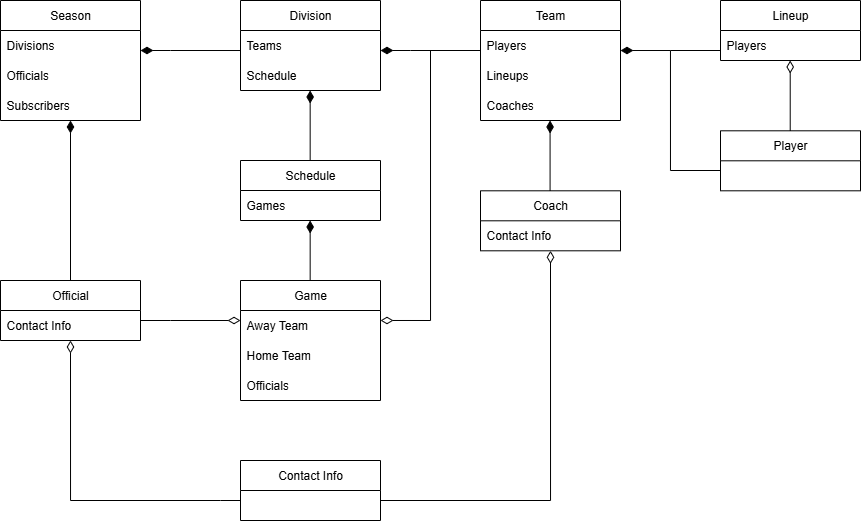

The diagram above was exported from draw.io. Its source (the exported page's mxGraphModel, read from the mxfile embedded in the PNG):
<mxGraphModel dx="719" dy="454" grid="1" gridSize="10" guides="1" tooltips="1" connect="1" arrows="1" fold="1" page="1" pageScale="1" pageWidth="850" pageHeight="1100" math="0" shadow="0">
  <root>
    <mxCell id="0" />
    <mxCell id="1" parent="0" />
    <mxCell id="ArS2ZtL_NR0Pgk_7esH2-9" style="edgeStyle=orthogonalEdgeStyle;rounded=0;orthogonalLoop=1;jettySize=auto;html=1;entryX=0;entryY=0.667;entryDx=0;entryDy=0;entryPerimeter=0;endArrow=none;endFill=0;startArrow=diamondThin;startFill=1;startSize=10;" edge="1" parent="1" source="ArS2ZtL_NR0Pgk_7esH2-1" target="ArS2ZtL_NR0Pgk_7esH2-6">
      <mxGeometry relative="1" as="geometry">
        <mxPoint x="270" y="100" as="targetPoint" />
        <Array as="points">
          <mxPoint x="210" y="90" />
          <mxPoint x="210" y="90" />
        </Array>
      </mxGeometry>
    </mxCell>
    <mxCell id="ArS2ZtL_NR0Pgk_7esH2-1" value="Season" style="swimlane;fontStyle=0;childLayout=stackLayout;horizontal=1;startSize=30;horizontalStack=0;resizeParent=1;resizeParentMax=0;resizeLast=0;collapsible=1;marginBottom=0;whiteSpace=wrap;html=1;" vertex="1" parent="1">
      <mxGeometry x="40" y="40" width="140" height="120" as="geometry" />
    </mxCell>
    <mxCell id="ArS2ZtL_NR0Pgk_7esH2-2" value="Divisions" style="text;strokeColor=none;fillColor=none;align=left;verticalAlign=middle;spacingLeft=4;spacingRight=4;overflow=hidden;points=[[0,0.5],[1,0.5]];portConstraint=eastwest;rotatable=0;whiteSpace=wrap;html=1;" vertex="1" parent="ArS2ZtL_NR0Pgk_7esH2-1">
      <mxGeometry y="30" width="140" height="30" as="geometry" />
    </mxCell>
    <mxCell id="ArS2ZtL_NR0Pgk_7esH2-3" value="Officials" style="text;strokeColor=none;fillColor=none;align=left;verticalAlign=middle;spacingLeft=4;spacingRight=4;overflow=hidden;points=[[0,0.5],[1,0.5]];portConstraint=eastwest;rotatable=0;whiteSpace=wrap;html=1;" vertex="1" parent="ArS2ZtL_NR0Pgk_7esH2-1">
      <mxGeometry y="60" width="140" height="30" as="geometry" />
    </mxCell>
    <mxCell id="ArS2ZtL_NR0Pgk_7esH2-4" value="Subscribers" style="text;strokeColor=none;fillColor=none;align=left;verticalAlign=middle;spacingLeft=4;spacingRight=4;overflow=hidden;points=[[0,0.5],[1,0.5]];portConstraint=eastwest;rotatable=0;whiteSpace=wrap;html=1;" vertex="1" parent="ArS2ZtL_NR0Pgk_7esH2-1">
      <mxGeometry y="90" width="140" height="30" as="geometry" />
    </mxCell>
    <mxCell id="ArS2ZtL_NR0Pgk_7esH2-5" value="Division" style="swimlane;fontStyle=0;childLayout=stackLayout;horizontal=1;startSize=30;horizontalStack=0;resizeParent=1;resizeParentMax=0;resizeLast=0;collapsible=1;marginBottom=0;whiteSpace=wrap;html=1;" vertex="1" parent="1">
      <mxGeometry x="280" y="40" width="140" height="90" as="geometry" />
    </mxCell>
    <mxCell id="ArS2ZtL_NR0Pgk_7esH2-6" value="Teams" style="text;strokeColor=none;fillColor=none;align=left;verticalAlign=middle;spacingLeft=4;spacingRight=4;overflow=hidden;points=[[0,0.5],[1,0.5]];portConstraint=eastwest;rotatable=0;whiteSpace=wrap;html=1;" vertex="1" parent="ArS2ZtL_NR0Pgk_7esH2-5">
      <mxGeometry y="30" width="140" height="30" as="geometry" />
    </mxCell>
    <mxCell id="ArS2ZtL_NR0Pgk_7esH2-7" value="Schedule" style="text;strokeColor=none;fillColor=none;align=left;verticalAlign=middle;spacingLeft=4;spacingRight=4;overflow=hidden;points=[[0,0.5],[1,0.5]];portConstraint=eastwest;rotatable=0;whiteSpace=wrap;html=1;" vertex="1" parent="ArS2ZtL_NR0Pgk_7esH2-5">
      <mxGeometry y="60" width="140" height="30" as="geometry" />
    </mxCell>
    <mxCell id="ArS2ZtL_NR0Pgk_7esH2-11" value="Team" style="swimlane;fontStyle=0;childLayout=stackLayout;horizontal=1;startSize=30;horizontalStack=0;resizeParent=1;resizeParentMax=0;resizeLast=0;collapsible=1;marginBottom=0;whiteSpace=wrap;html=1;" vertex="1" parent="1">
      <mxGeometry x="520" y="40" width="140" height="120" as="geometry" />
    </mxCell>
    <mxCell id="ArS2ZtL_NR0Pgk_7esH2-12" value="Players" style="text;strokeColor=none;fillColor=none;align=left;verticalAlign=middle;spacingLeft=4;spacingRight=4;overflow=hidden;points=[[0,0.5],[1,0.5]];portConstraint=eastwest;rotatable=0;whiteSpace=wrap;html=1;" vertex="1" parent="ArS2ZtL_NR0Pgk_7esH2-11">
      <mxGeometry y="30" width="140" height="30" as="geometry" />
    </mxCell>
    <mxCell id="ArS2ZtL_NR0Pgk_7esH2-38" value="Lineups" style="text;strokeColor=none;fillColor=none;align=left;verticalAlign=middle;spacingLeft=4;spacingRight=4;overflow=hidden;points=[[0,0.5],[1,0.5]];portConstraint=eastwest;rotatable=0;whiteSpace=wrap;html=1;" vertex="1" parent="ArS2ZtL_NR0Pgk_7esH2-11">
      <mxGeometry y="60" width="140" height="30" as="geometry" />
    </mxCell>
    <mxCell id="ArS2ZtL_NR0Pgk_7esH2-13" value="Coaches" style="text;strokeColor=none;fillColor=none;align=left;verticalAlign=middle;spacingLeft=4;spacingRight=4;overflow=hidden;points=[[0,0.5],[1,0.5]];portConstraint=eastwest;rotatable=0;whiteSpace=wrap;html=1;" vertex="1" parent="ArS2ZtL_NR0Pgk_7esH2-11">
      <mxGeometry y="90" width="140" height="30" as="geometry" />
    </mxCell>
    <mxCell id="ArS2ZtL_NR0Pgk_7esH2-15" style="edgeStyle=orthogonalEdgeStyle;rounded=0;orthogonalLoop=1;jettySize=auto;html=1;entryX=0;entryY=0.667;entryDx=0;entryDy=0;entryPerimeter=0;endArrow=none;endFill=0;startArrow=diamondThin;startFill=1;startSize=10;" edge="1" parent="1">
      <mxGeometry relative="1" as="geometry">
        <mxPoint x="520" y="90" as="targetPoint" />
        <mxPoint x="420" y="90" as="sourcePoint" />
        <Array as="points">
          <mxPoint x="450" y="90" />
          <mxPoint x="450" y="90" />
        </Array>
      </mxGeometry>
    </mxCell>
    <mxCell id="ArS2ZtL_NR0Pgk_7esH2-16" value="Schedule" style="swimlane;fontStyle=0;childLayout=stackLayout;horizontal=1;startSize=30;horizontalStack=0;resizeParent=1;resizeParentMax=0;resizeLast=0;collapsible=1;marginBottom=0;whiteSpace=wrap;html=1;" vertex="1" parent="1">
      <mxGeometry x="280" y="200" width="140" height="60" as="geometry" />
    </mxCell>
    <mxCell id="ArS2ZtL_NR0Pgk_7esH2-17" value="Games" style="text;strokeColor=none;fillColor=none;align=left;verticalAlign=middle;spacingLeft=4;spacingRight=4;overflow=hidden;points=[[0,0.5],[1,0.5]];portConstraint=eastwest;rotatable=0;whiteSpace=wrap;html=1;" vertex="1" parent="ArS2ZtL_NR0Pgk_7esH2-16">
      <mxGeometry y="30" width="140" height="30" as="geometry" />
    </mxCell>
    <mxCell id="ArS2ZtL_NR0Pgk_7esH2-20" style="edgeStyle=orthogonalEdgeStyle;rounded=0;orthogonalLoop=1;jettySize=auto;html=1;entryX=0.571;entryY=0.005;entryDx=0;entryDy=0;entryPerimeter=0;endArrow=none;endFill=0;startArrow=diamondThin;startFill=1;startSize=10;exitX=0.571;exitY=1;exitDx=0;exitDy=0;exitPerimeter=0;" edge="1" parent="1">
      <mxGeometry relative="1" as="geometry">
        <mxPoint x="349.6600000000001" y="200.29999999999995" as="targetPoint" />
        <mxPoint x="349.6600000000001" y="130" as="sourcePoint" />
        <Array as="points" />
      </mxGeometry>
    </mxCell>
    <mxCell id="ArS2ZtL_NR0Pgk_7esH2-21" value="Game" style="swimlane;fontStyle=0;childLayout=stackLayout;horizontal=1;startSize=30;horizontalStack=0;resizeParent=1;resizeParentMax=0;resizeLast=0;collapsible=1;marginBottom=0;whiteSpace=wrap;html=1;" vertex="1" parent="1">
      <mxGeometry x="280" y="320" width="140" height="120" as="geometry" />
    </mxCell>
    <mxCell id="ArS2ZtL_NR0Pgk_7esH2-22" value="Away Team" style="text;strokeColor=none;fillColor=none;align=left;verticalAlign=middle;spacingLeft=4;spacingRight=4;overflow=hidden;points=[[0,0.5],[1,0.5]];portConstraint=eastwest;rotatable=0;whiteSpace=wrap;html=1;" vertex="1" parent="ArS2ZtL_NR0Pgk_7esH2-21">
      <mxGeometry y="30" width="140" height="30" as="geometry" />
    </mxCell>
    <mxCell id="ArS2ZtL_NR0Pgk_7esH2-23" value="Home Team" style="text;strokeColor=none;fillColor=none;align=left;verticalAlign=middle;spacingLeft=4;spacingRight=4;overflow=hidden;points=[[0,0.5],[1,0.5]];portConstraint=eastwest;rotatable=0;whiteSpace=wrap;html=1;" vertex="1" parent="ArS2ZtL_NR0Pgk_7esH2-21">
      <mxGeometry y="60" width="140" height="30" as="geometry" />
    </mxCell>
    <mxCell id="ArS2ZtL_NR0Pgk_7esH2-24" value="Officials" style="text;strokeColor=none;fillColor=none;align=left;verticalAlign=middle;spacingLeft=4;spacingRight=4;overflow=hidden;points=[[0,0.5],[1,0.5]];portConstraint=eastwest;rotatable=0;whiteSpace=wrap;html=1;" vertex="1" parent="ArS2ZtL_NR0Pgk_7esH2-21">
      <mxGeometry y="90" width="140" height="30" as="geometry" />
    </mxCell>
    <mxCell id="ArS2ZtL_NR0Pgk_7esH2-25" style="edgeStyle=orthogonalEdgeStyle;rounded=0;orthogonalLoop=1;jettySize=auto;html=1;entryX=0.571;entryY=0.005;entryDx=0;entryDy=0;entryPerimeter=0;endArrow=none;endFill=0;startArrow=diamondThin;startFill=1;startSize=10;" edge="1" parent="1">
      <mxGeometry relative="1" as="geometry">
        <mxPoint x="349.66" y="320" as="targetPoint" />
        <mxPoint x="349.66" y="260" as="sourcePoint" />
        <Array as="points" />
      </mxGeometry>
    </mxCell>
    <mxCell id="ArS2ZtL_NR0Pgk_7esH2-26" value="Official" style="swimlane;fontStyle=0;childLayout=stackLayout;horizontal=1;startSize=30;horizontalStack=0;resizeParent=1;resizeParentMax=0;resizeLast=0;collapsible=1;marginBottom=0;whiteSpace=wrap;html=1;" vertex="1" parent="1">
      <mxGeometry x="40" y="320" width="140" height="60" as="geometry" />
    </mxCell>
    <mxCell id="ArS2ZtL_NR0Pgk_7esH2-28" value="Contact Info" style="text;strokeColor=none;fillColor=none;align=left;verticalAlign=middle;spacingLeft=4;spacingRight=4;overflow=hidden;points=[[0,0.5],[1,0.5]];portConstraint=eastwest;rotatable=0;whiteSpace=wrap;html=1;" vertex="1" parent="ArS2ZtL_NR0Pgk_7esH2-26">
      <mxGeometry y="30" width="140" height="30" as="geometry" />
    </mxCell>
    <mxCell id="ArS2ZtL_NR0Pgk_7esH2-30" style="edgeStyle=orthogonalEdgeStyle;rounded=0;orthogonalLoop=1;jettySize=auto;html=1;endArrow=none;endFill=0;startArrow=diamondThin;startFill=1;startSize=10;entryX=0.5;entryY=0;entryDx=0;entryDy=0;exitX=0.5;exitY=1;exitDx=0;exitDy=0;exitPerimeter=0;" edge="1" parent="1" source="ArS2ZtL_NR0Pgk_7esH2-4" target="ArS2ZtL_NR0Pgk_7esH2-26">
      <mxGeometry relative="1" as="geometry">
        <mxPoint x="110" y="310" as="targetPoint" />
        <mxPoint x="110" y="190" as="sourcePoint" />
        <Array as="points" />
      </mxGeometry>
    </mxCell>
    <mxCell id="ArS2ZtL_NR0Pgk_7esH2-31" style="edgeStyle=orthogonalEdgeStyle;rounded=0;orthogonalLoop=1;jettySize=auto;html=1;entryX=0;entryY=0.667;entryDx=0;entryDy=0;entryPerimeter=0;endArrow=none;endFill=0;startArrow=diamondThin;startFill=0;startSize=10;" edge="1" parent="1">
      <mxGeometry relative="1" as="geometry">
        <mxPoint x="180" y="360" as="targetPoint" />
        <mxPoint x="280" y="360" as="sourcePoint" />
        <Array as="points">
          <mxPoint x="210" y="360" />
          <mxPoint x="210" y="360" />
        </Array>
      </mxGeometry>
    </mxCell>
    <mxCell id="ArS2ZtL_NR0Pgk_7esH2-32" value="Coach" style="swimlane;fontStyle=0;childLayout=stackLayout;horizontal=1;startSize=30;horizontalStack=0;resizeParent=1;resizeParentMax=0;resizeLast=0;collapsible=1;marginBottom=0;whiteSpace=wrap;html=1;" vertex="1" parent="1">
      <mxGeometry x="520" y="230.3" width="140" height="60" as="geometry" />
    </mxCell>
    <mxCell id="ArS2ZtL_NR0Pgk_7esH2-34" value="Contact Info" style="text;strokeColor=none;fillColor=none;align=left;verticalAlign=middle;spacingLeft=4;spacingRight=4;overflow=hidden;points=[[0,0.5],[1,0.5]];portConstraint=eastwest;rotatable=0;whiteSpace=wrap;html=1;" vertex="1" parent="ArS2ZtL_NR0Pgk_7esH2-32">
      <mxGeometry y="30" width="140" height="30" as="geometry" />
    </mxCell>
    <mxCell id="ArS2ZtL_NR0Pgk_7esH2-36" style="edgeStyle=orthogonalEdgeStyle;rounded=0;orthogonalLoop=1;jettySize=auto;html=1;entryX=0.571;entryY=0.005;entryDx=0;entryDy=0;entryPerimeter=0;endArrow=none;endFill=0;startArrow=diamondThin;startFill=1;startSize=10;exitX=0.571;exitY=1;exitDx=0;exitDy=0;exitPerimeter=0;" edge="1" parent="1">
      <mxGeometry relative="1" as="geometry">
        <mxPoint x="589.58" y="230.29999999999995" as="targetPoint" />
        <mxPoint x="589.58" y="160" as="sourcePoint" />
        <Array as="points" />
      </mxGeometry>
    </mxCell>
    <mxCell id="ArS2ZtL_NR0Pgk_7esH2-39" value="Lineup" style="swimlane;fontStyle=0;childLayout=stackLayout;horizontal=1;startSize=30;horizontalStack=0;resizeParent=1;resizeParentMax=0;resizeLast=0;collapsible=1;marginBottom=0;whiteSpace=wrap;html=1;" vertex="1" parent="1">
      <mxGeometry x="760" y="40" width="140" height="60" as="geometry" />
    </mxCell>
    <mxCell id="ArS2ZtL_NR0Pgk_7esH2-40" value="Players" style="text;strokeColor=none;fillColor=none;align=left;verticalAlign=middle;spacingLeft=4;spacingRight=4;overflow=hidden;points=[[0,0.5],[1,0.5]];portConstraint=eastwest;rotatable=0;whiteSpace=wrap;html=1;" vertex="1" parent="ArS2ZtL_NR0Pgk_7esH2-39">
      <mxGeometry y="30" width="140" height="30" as="geometry" />
    </mxCell>
    <mxCell id="ArS2ZtL_NR0Pgk_7esH2-43" value="Player" style="swimlane;fontStyle=0;childLayout=stackLayout;horizontal=1;startSize=30;horizontalStack=0;resizeParent=1;resizeParentMax=0;resizeLast=0;collapsible=1;marginBottom=0;whiteSpace=wrap;html=1;" vertex="1" parent="1">
      <mxGeometry x="760" y="170.3" width="140" height="60" as="geometry" />
    </mxCell>
    <mxCell id="ArS2ZtL_NR0Pgk_7esH2-47" style="edgeStyle=orthogonalEdgeStyle;rounded=0;orthogonalLoop=1;jettySize=auto;html=1;endArrow=none;endFill=0;startArrow=diamondThin;startFill=1;startSize=10;exitX=1;exitY=0.667;exitDx=0;exitDy=0;exitPerimeter=0;" edge="1" parent="1" source="ArS2ZtL_NR0Pgk_7esH2-12">
      <mxGeometry relative="1" as="geometry">
        <mxPoint x="760" y="210" as="targetPoint" />
        <mxPoint x="700" y="100" as="sourcePoint" />
        <Array as="points">
          <mxPoint x="710" y="90" />
          <mxPoint x="710" y="210" />
          <mxPoint x="760" y="210" />
        </Array>
      </mxGeometry>
    </mxCell>
    <mxCell id="ArS2ZtL_NR0Pgk_7esH2-48" style="edgeStyle=orthogonalEdgeStyle;rounded=0;orthogonalLoop=1;jettySize=auto;html=1;entryX=0.571;entryY=0.005;entryDx=0;entryDy=0;entryPerimeter=0;endArrow=none;endFill=0;startArrow=diamondThin;startFill=0;startSize=10;exitX=0.571;exitY=1;exitDx=0;exitDy=0;exitPerimeter=0;" edge="1" parent="1">
      <mxGeometry relative="1" as="geometry">
        <mxPoint x="829.71" y="170.29999999999995" as="targetPoint" />
        <mxPoint x="829.71" y="99.99999999999999" as="sourcePoint" />
        <Array as="points" />
      </mxGeometry>
    </mxCell>
    <mxCell id="ArS2ZtL_NR0Pgk_7esH2-49" value="" style="endArrow=none;html=1;rounded=0;edgeStyle=orthogonalEdgeStyle;" edge="1" parent="1">
      <mxGeometry width="50" height="50" relative="1" as="geometry">
        <mxPoint x="710" y="90" as="sourcePoint" />
        <mxPoint x="760" y="90" as="targetPoint" />
      </mxGeometry>
    </mxCell>
    <mxCell id="ArS2ZtL_NR0Pgk_7esH2-50" value="Contact Info" style="swimlane;fontStyle=0;childLayout=stackLayout;horizontal=1;startSize=30;horizontalStack=0;resizeParent=1;resizeParentMax=0;resizeLast=0;collapsible=1;marginBottom=0;whiteSpace=wrap;html=1;" vertex="1" parent="1">
      <mxGeometry x="280" y="500" width="140" height="60" as="geometry" />
    </mxCell>
    <mxCell id="ArS2ZtL_NR0Pgk_7esH2-54" style="edgeStyle=orthogonalEdgeStyle;rounded=0;orthogonalLoop=1;jettySize=auto;html=1;endArrow=none;endFill=0;startArrow=diamondThin;startFill=0;startSize=10;exitX=1;exitY=0.333;exitDx=0;exitDy=0;exitPerimeter=0;" edge="1" parent="1" source="ArS2ZtL_NR0Pgk_7esH2-22">
      <mxGeometry relative="1" as="geometry">
        <mxPoint x="470" y="90" as="targetPoint" />
        <mxPoint x="440" y="360" as="sourcePoint" />
        <Array as="points">
          <mxPoint x="470" y="360" />
        </Array>
      </mxGeometry>
    </mxCell>
    <mxCell id="ArS2ZtL_NR0Pgk_7esH2-55" style="edgeStyle=orthogonalEdgeStyle;rounded=0;orthogonalLoop=1;jettySize=auto;html=1;endArrow=none;endFill=0;startArrow=diamondThin;startFill=0;startSize=10;" edge="1" parent="1">
      <mxGeometry relative="1" as="geometry">
        <mxPoint x="280" y="540" as="targetPoint" />
        <mxPoint x="110" y="380" as="sourcePoint" />
        <Array as="points">
          <mxPoint x="110" y="540" />
          <mxPoint x="260" y="540" />
        </Array>
      </mxGeometry>
    </mxCell>
    <mxCell id="ArS2ZtL_NR0Pgk_7esH2-56" style="edgeStyle=orthogonalEdgeStyle;rounded=0;orthogonalLoop=1;jettySize=auto;html=1;endArrow=none;endFill=0;startArrow=diamondThin;startFill=0;startSize=10;" edge="1" parent="1">
      <mxGeometry relative="1" as="geometry">
        <mxPoint x="420" y="540" as="targetPoint" />
        <mxPoint x="590" y="290.3" as="sourcePoint" />
        <Array as="points">
          <mxPoint x="590" y="540" />
        </Array>
      </mxGeometry>
    </mxCell>
  </root>
</mxGraphModel>